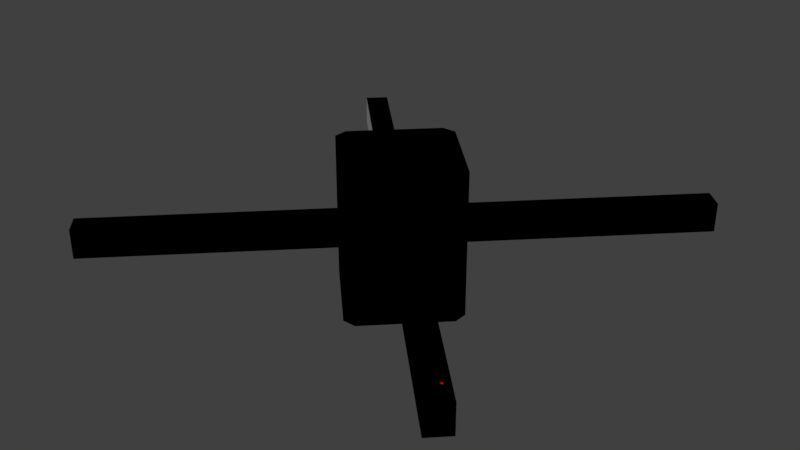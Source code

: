 # Source: quad_frame.blend  (saved by Blender 2.79.0; exported with 4.5.12 LTS)
import bpy
from mathutils import Matrix  # noqa: F401  (used for matrix-valued properties, if any)

bpy.ops.wm.read_factory_settings(use_empty=True)
scene = bpy.context.scene
scene.name = 'Scene'

# ---- collections
col_collection_1 = bpy.data.collections.new('Collection 1'); scene.collection.children.link(col_collection_1)

# ---- materials (node trees are filled in below, after node groups)
mat_material = bpy.data.materials.new('Material')
mat_material.alpha_threshold = 0.0
mat_material.use_transparent_shadow = False
mat_material.roughness = 0.5
mat_material.line_color = (0.0, 0.0, 0.0, 1.0)
mat_rotor = bpy.data.materials.new('Rotor')
mat_rotor.alpha_threshold = 0.0
mat_rotor.use_transparent_shadow = False
mat_rotor.diffuse_color = (0.8784, 0.8784, 0.8784, 1.0)
mat_rotor.specular_color = (0.8784, 0.8784, 0.8784)
mat_rotor.roughness = 0.5
mat_black = bpy.data.materials.new('Black')
mat_black.alpha_threshold = 0.0
mat_black.use_transparent_shadow = False
mat_black.diffuse_color = (0.0, 0.0, 0.0, 1.0)
mat_black.roughness = 0.5
mat_red = bpy.data.materials.new('Red')
mat_red.alpha_threshold = 0.0
mat_red.use_transparent_shadow = False
mat_red.diffuse_color = (1.0, 0.0, 0.0, 1.0)
mat_red.roughness = 0.5
mat_white = bpy.data.materials.new('White')
mat_white.alpha_threshold = 0.0
mat_white.use_transparent_shadow = False
mat_white.roughness = 0.5
mat_white.specular_intensity = 1.0
mat_green = bpy.data.materials.new('Green')
mat_green.alpha_threshold = 0.0
mat_green.use_transparent_shadow = False
mat_green.diffuse_color = (1.657e-07, 1.0, 0.0, 1.0)
mat_green.roughness = 0.5
mat_blue = bpy.data.materials.new('Blue')
mat_blue.alpha_threshold = 0.0
mat_blue.use_transparent_shadow = False
mat_blue.diffuse_color = (0.0, 0.0, 1.0, 1.0)
mat_blue.roughness = 0.5
mat_yellow = bpy.data.materials.new('Yellow')
mat_yellow.alpha_threshold = 0.0
mat_yellow.use_transparent_shadow = False
mat_yellow.diffuse_color = (1.0, 1.0, 0.0, 1.0)
mat_yellow.roughness = 0.5

# ---- material node trees

# ---- world
world_world = bpy.data.worlds.new('World'); scene.world = world_world
world_world.color = (0.05088, 0.05088, 0.05088)
world_world.use_sun_shadow = False
world_world.sun_shadow_jitter_overblur = 0.0
world_world.cycles.sampling_method = 'MANUAL'

# ---- meshes
me_cube = bpy.data.meshes.new('Cube')
me_cube.from_pydata([(0.6657, 0.4343, -0.2), (0.4343, 0.6657, -0.2), (0.4343, -0.6657, -0.2), (0.6657, -0.4343, -0.2), (-0.6657, -0.4343, -0.2), (-0.4343, -0.6657, -0.2), (-0.4343, 0.6657, -0.2), (-0.6657, 0.4343, -0.2), (0.4343, 0.6657, 0.2), (0.6657, 0.4343, 0.2), (0.6657, -0.4343, 0.2), (0.4343, -0.6657, 0.2), (-0.4343, -0.6657, 0.2), (-0.6657, -0.4343, 0.2), (-0.6657, 0.4343, 0.2), (-0.4343, 0.6657, 0.2), (1.0, 0.1, -1.0), (0.1, 1.0, -1.0), (0.1, 1.0, 1.0), (1.0, 0.1, 1.0), (0.1, -1.0, -1.0), (1.0, -0.1, -1.0), (1.0, -0.1, 1.0), (0.1, -1.0, 1.0), (-1.0, -0.1, -1.0), (-0.1, -1.0, -1.0), (-0.1, -1.0, 1.0), (-1.0, -0.1, 1.0), (-0.1, 1.0, -1.0), (-1.0, 0.1, -1.0), (-1.0, 0.1, 1.0), (-0.1, 1.0, 1.0), (3.015, -2.783, -0.2), (2.783, -3.015, -0.2), (2.783, -3.015, 0.2), (3.015, -2.783, 0.2), (2.783, 3.015, -0.2), (3.015, 2.783, -0.2), (3.015, 2.783, 0.2), (2.783, 3.015, 0.2), (-3.015, 2.783, -0.2), (-2.783, 3.015, -0.2), (-2.783, 3.015, 0.2), (-3.015, 2.783, 0.2), (-2.783, -3.015, -0.2), (-3.015, -2.783, -0.2), (-3.015, -2.783, 0.2), (-2.783, -3.015, 0.2), (-2.899, -2.899, 0.4), (2.899, -2.899, 0.4), (2.899, 2.899, 0.4), (-2.899, 2.899, 0.4), (2.957, -2.923, 0.4861), (3.001, -2.967, 0.5044), (2.951, -2.934, 0.4861), (2.986, -2.986, 0.5044), (2.943, -2.943, 0.4861), (2.934, -2.951, 0.4861), (2.976, -2.962, 0.5041), (2.923, 2.841, 0.4861), (2.899, 2.899, 0.48), (-2.905, 2.868, 0.4831), (-2.895, -2.927, 0.4831)], [(59, 60)], [(18, 17, 28, 31), (17, 16, 21, 20, 25, 24, 29, 28), (24, 27, 30, 29), (19, 18, 31, 30, 27, 26, 23, 22), (20, 23, 26, 25), (9, 8, 39, 38), (11, 10, 35, 34), (12, 5, 44, 47), (14, 7, 40, 43), (16, 19, 22, 21), (0, 1, 16, 17), (9, 0, 17, 18), (8, 9, 18, 19), (1, 8, 19, 16), (2, 3, 20, 21), (11, 2, 21, 22), (10, 11, 22, 23), (3, 10, 23, 20), (4, 5, 24, 25), (13, 4, 25, 26), (12, 13, 26, 27), (5, 12, 27, 24), (6, 7, 28, 29), (15, 6, 29, 30), (14, 15, 30, 31), (7, 14, 31, 28), (33, 34, 35, 32), (3, 2, 33, 32), (10, 3, 32, 35), (2, 11, 34, 33), (37, 38, 39, 36), (1, 0, 37, 36), (8, 1, 36, 39), (0, 9, 38, 37), (41, 42, 43, 40), (6, 15, 42, 41), (15, 14, 43, 42), (7, 6, 41, 40), (45, 46, 47, 44), (4, 13, 46, 45), (13, 12, 47, 46), (5, 4, 45, 44), (52, 58, 53, 54), (58, 52, 54), (53, 58, 55), (54, 53, 55, 56), (58, 54, 56), (56, 55, 58, 57), (58, 56, 57)])
me_cube.polygons.foreach_set('material_index', [2, 2, 2, 2, 2, 2, 2, 2, 0, 2, 2, 2, 2, 2, 2, 2, 2, 2, 2, 2, 2, 2, 2, 2, 2, 2, 2, 2, 2, 2, 2, 2, 2, 2, 2, 2, 2, 2, 2, 2, 2, 0, 3, 3, 3, 3, 3, 3, 3])
_ca = me_cube.color_attributes.new('Col', 'BYTE_COLOR', 'CORNER')
_ca.data.foreach_set('color', [1.0, 1.0, 1.0, 1.0, 1.0, 1.0, 1.0, 1.0, 1.0, 1.0, 1.0, 1.0, 1.0, 1.0, 1.0, 1.0, 1.0, 1.0, 1.0, 1.0, 1.0, 1.0, 1.0, 1.0, 1.0, 1.0, 1.0, 1.0, 1.0, 1.0, 1.0, 1.0, 1.0, 1.0, 1.0, 1.0, 1.0, 1.0, 1.0, 1.0, 1.0, 1.0, 1.0, 1.0, 1.0, 1.0, 1.0, 1.0, 1.0, 1.0, 1.0, 1.0, 1.0, 1.0, 1.0, 1.0, 1.0, 1.0, 1.0, 1.0, 1.0, 1.0, 1.0, 1.0, 1.0, 1.0, 1.0, 1.0, 1.0, 1.0, 1.0, 1.0, 1.0, 1.0, 1.0, 1.0, 1.0, 1.0, 1.0, 1.0, 1.0, 1.0, 1.0, 1.0, 1.0, 1.0, 1.0, 1.0, 1.0, 1.0, 1.0, 1.0, 1.0, 1.0, 1.0, 1.0, 1.0, 1.0, 1.0, 1.0, 1.0, 1.0, 1.0, 1.0, 1.0, 1.0, 1.0, 1.0, 1.0, 1.0, 1.0, 1.0, 1.0, 1.0, 1.0, 1.0, 1.0, 1.0, 1.0, 1.0, 1.0, 1.0, 1.0, 1.0, 1.0, 1.0, 1.0, 1.0, 1.0, 1.0, 1.0, 1.0, 1.0, 1.0, 1.0, 1.0, 1.0, 1.0, 1.0, 1.0, 1.0, 1.0, 1.0, 1.0, 1.0, 1.0, 1.0, 1.0, 1.0, 1.0, 1.0, 1.0, 1.0, 1.0, 1.0, 1.0, 1.0, 1.0, 1.0, 1.0, 1.0, 1.0, 1.0, 1.0, 1.0, 1.0, 1.0, 1.0, 1.0, 1.0, 1.0, 1.0, 1.0, 1.0, 1.0, 1.0, 1.0, 1.0, 1.0, 1.0, 1.0, 1.0, 1.0, 1.0, 1.0, 1.0, 1.0, 1.0, 1.0, 1.0, 1.0, 1.0, 1.0, 1.0, 1.0, 1.0, 1.0, 1.0, 1.0, 1.0, 1.0, 1.0, 1.0, 1.0, 1.0, 1.0, 1.0, 1.0, 1.0, 1.0, 1.0, 1.0, 1.0, 1.0, 1.0, 1.0, 1.0, 1.0, 1.0, 1.0, 1.0, 1.0, 1.0, 1.0, 1.0, 1.0, 1.0, 1.0, 1.0, 1.0, 1.0, 1.0, 1.0, 1.0, 1.0, 1.0, 1.0, 1.0, 1.0, 1.0, 1.0, 1.0, 1.0, 1.0, 1.0, 1.0, 1.0, 1.0, 1.0, 1.0, 1.0, 1.0, 1.0, 1.0, 1.0, 1.0, 1.0, 1.0, 1.0, 1.0, 1.0, 1.0, 1.0, 1.0, 1.0, 1.0, 1.0, 1.0, 1.0, 1.0, 1.0, 1.0, 1.0, 1.0, 1.0, 1.0, 1.0, 1.0, 1.0, 1.0, 1.0, 1.0, 1.0, 1.0, 1.0, 1.0, 1.0, 1.0, 1.0, 1.0, 1.0, 1.0, 1.0, 1.0, 1.0, 1.0, 1.0, 1.0, 1.0, 1.0, 1.0, 1.0, 1.0, 1.0, 1.0, 1.0, 1.0, 1.0, 1.0, 1.0, 1.0, 1.0, 1.0, 1.0, 1.0, 1.0, 1.0, 1.0, 1.0, 1.0, 1.0, 1.0, 1.0, 1.0, 1.0, 1.0, 1.0, 1.0, 1.0, 1.0, 1.0, 1.0, 1.0, 1.0, 1.0, 1.0, 1.0, 1.0, 1.0, 1.0, 1.0, 1.0, 1.0, 1.0, 1.0, 1.0, 1.0, 1.0, 1.0, 1.0, 1.0, 1.0, 1.0, 1.0, 1.0, 1.0, 1.0, 1.0, 1.0, 1.0, 1.0, 1.0, 1.0, 1.0, 1.0, 1.0, 1.0, 1.0, 1.0, 1.0, 1.0, 1.0, 1.0, 1.0, 1.0, 1.0, 1.0, 1.0, 1.0, 1.0, 1.0, 1.0, 1.0, 1.0, 1.0, 1.0, 1.0, 1.0, 1.0, 1.0, 1.0, 1.0, 1.0, 1.0, 1.0, 1.0, 1.0, 1.0, 1.0, 1.0, 1.0, 1.0, 1.0, 1.0, 1.0, 1.0, 1.0, 1.0, 1.0, 1.0, 1.0, 1.0, 1.0, 1.0, 1.0, 1.0, 1.0, 1.0, 1.0, 1.0, 1.0, 1.0, 1.0, 1.0, 1.0, 1.0, 1.0, 1.0, 1.0, 1.0, 1.0, 1.0, 1.0, 1.0, 1.0, 1.0, 1.0, 1.0, 1.0, 1.0, 1.0, 1.0, 1.0, 1.0, 1.0, 1.0, 1.0, 1.0, 1.0, 1.0, 1.0, 1.0, 1.0, 1.0, 1.0, 1.0, 1.0, 1.0, 1.0, 1.0, 1.0, 1.0, 1.0, 1.0, 1.0, 1.0, 1.0, 1.0, 1.0, 1.0, 1.0, 1.0, 1.0, 1.0, 1.0, 1.0, 1.0, 1.0, 1.0, 1.0, 1.0, 1.0, 1.0, 1.0, 1.0, 1.0, 1.0, 1.0, 1.0, 1.0, 1.0, 1.0, 1.0, 1.0, 1.0, 1.0, 1.0, 1.0, 1.0, 1.0, 1.0, 1.0, 1.0, 1.0, 1.0, 1.0, 1.0, 1.0, 1.0, 1.0, 1.0, 1.0, 1.0, 1.0, 1.0, 1.0, 1.0, 1.0, 1.0, 1.0, 1.0, 1.0, 1.0, 1.0, 1.0, 1.0, 1.0, 1.0, 1.0, 1.0, 1.0, 1.0, 1.0, 1.0, 1.0, 1.0, 1.0, 1.0, 1.0, 1.0, 1.0, 1.0, 1.0, 1.0, 1.0, 1.0, 1.0, 1.0, 1.0, 1.0, 1.0, 1.0, 1.0, 1.0, 1.0, 1.0, 1.0, 1.0, 1.0, 1.0, 1.0, 1.0, 1.0, 1.0, 1.0, 1.0, 1.0, 1.0, 1.0, 1.0, 1.0, 1.0, 1.0, 1.0, 1.0, 1.0, 1.0, 1.0, 1.0, 1.0, 1.0, 1.0, 1.0, 1.0, 1.0, 1.0, 1.0, 1.0, 1.0, 1.0, 1.0, 1.0, 1.0, 1.0, 1.0, 1.0, 1.0, 1.0, 1.0, 1.0, 1.0, 1.0, 1.0, 1.0, 1.0, 1.0, 1.0, 1.0, 1.0, 1.0, 1.0, 1.0, 1.0, 1.0, 1.0, 1.0, 1.0, 1.0, 1.0, 1.0, 1.0, 1.0, 1.0, 1.0, 1.0, 1.0, 1.0, 1.0, 1.0, 1.0, 1.0, 1.0, 1.0, 1.0, 1.0, 1.0, 1.0, 1.0, 1.0, 1.0, 1.0, 1.0, 1.0, 1.0, 1.0, 1.0, 1.0, 1.0, 1.0, 1.0, 1.0, 1.0, 1.0, 1.0, 1.0, 1.0, 1.0, 1.0, 1.0, 1.0, 1.0, 1.0, 1.0, 1.0, 1.0, 1.0, 1.0, 1.0, 1.0, 1.0, 1.0, 1.0, 1.0, 1.0, 1.0, 1.0, 1.0, 1.0, 1.0, 1.0, 1.0, 1.0, 1.0, 1.0, 1.0, 1.0, 1.0, 1.0, 1.0, 1.0, 1.0, 1.0, 1.0, 1.0, 1.0, 1.0, 1.0, 1.0, 1.0, 1.0, 1.0, 1.0, 1.0, 1.0, 1.0, 1.0, 1.0, 1.0, 0.9911, 0.9911, 0.9911, 0.9961, 1.0, 1.0, 1.0, 1.0, 1.0, 1.0, 1.0, 1.0, 0.9911, 0.9911, 0.9911, 0.9961, 1.0, 1.0, 1.0, 1.0, 1.0, 1.0, 1.0, 1.0, 1.0, 1.0, 1.0, 1.0, 0.9911, 0.9911, 0.9911, 0.9961, 1.0, 1.0, 1.0, 1.0, 1.0, 1.0, 1.0, 1.0, 1.0, 1.0, 1.0, 1.0, 1.0, 1.0, 1.0, 1.0, 1.0, 1.0, 1.0, 1.0, 0.9911, 0.9911, 0.9911, 0.9961, 1.0, 1.0, 1.0, 1.0, 1.0, 1.0, 1.0, 1.0, 1.0, 1.0, 1.0, 1.0, 1.0, 1.0, 1.0, 1.0, 0.9911, 0.9911, 0.9911, 0.9961, 1.0, 1.0, 1.0, 1.0, 0.9911, 0.9911, 0.9911, 0.9961, 1.0, 1.0, 1.0, 1.0, 1.0, 1.0, 1.0, 1.0])
me_cube.materials.append(mat_material)
me_cube.materials.append(mat_rotor)
me_cube.materials.append(mat_black)
me_cube.materials.append(mat_red)
me_cube.materials.append(mat_white)
me_cube.materials.append(mat_green)
me_cube.materials.append(mat_blue)
me_cube.materials.append(mat_yellow)
me_cube.use_remesh_preserve_volume = False
me_cube.use_remesh_preserve_attributes = False
me_cube.use_mirror_vertex_groups = False
me_cube.update()

# ---- objects
ob_quadcopter = bpy.data.objects.new('Quadcopter', me_cube)

# ---- transforms, parenting, visibility, modifiers, constraints
ob_quadcopter.location = (0.0, 0.0, 0.0)
ob_quadcopter.scale = (0.05, 0.05, 0.05)
ob_quadcopter.lock_rotations_4d = False
ob_quadcopter.empty_display_type = 'ARROWS'
ob_quadcopter.lineart.crease_threshold = 0.0

# ---- collection membership
col_collection_1.objects.link(ob_quadcopter)

# ---- scene / render settings (as saved in the file)
scene.frame_start = 1; scene.frame_end = 250; scene.frame_set(4)
scene.render.engine = 'BLENDER_EEVEE_NEXT'
scene.render.resolution_percentage = 50
scene.render.dither_intensity = 0.0
scene.cycles.use_denoising = False
scene.cycles.samples = 128
scene.cycles.sampling_pattern = 'TABULATED_SOBOL'
scene.cycles.use_adaptive_sampling = False
scene.cycles.use_light_tree = False
scene.cycles.blur_glossy = 0.0
scene.cycles.sample_clamp_indirect = 0.0
scene.view_settings.view_transform = 'Standard'
bpy.context.view_layer.update()

# ---- added for rendering (the .blend has no active camera and no usable light): camera, sun
cam_auto = bpy.data.cameras.new('AutoCamera')
cam_auto.lens = 50.0
cam_auto.sensor_width = 36.0
cam_auto.clip_end = 1000.0
ob_auto_camera = bpy.data.objects.new('AutoCamera', cam_auto)
scene.collection.objects.link(ob_auto_camera)
ob_auto_camera.location = (0.405168, -0.486201, 0.324134)
ob_auto_camera.rotation_euler = (1.09748, -7.21219e-08, 0.694738)
scene.camera = ob_auto_camera
light_auto_sun = bpy.data.lights.new('AutoSun', 'SUN')
light_auto_sun.energy = 3.0
light_auto_sun.angle = 0.0523599
ob_auto_sun = bpy.data.objects.new('AutoSun', light_auto_sun)
scene.collection.objects.link(ob_auto_sun)
ob_auto_sun.rotation_euler = (0.872665, 0.174533, 0.523599)
bpy.context.view_layer.update()
